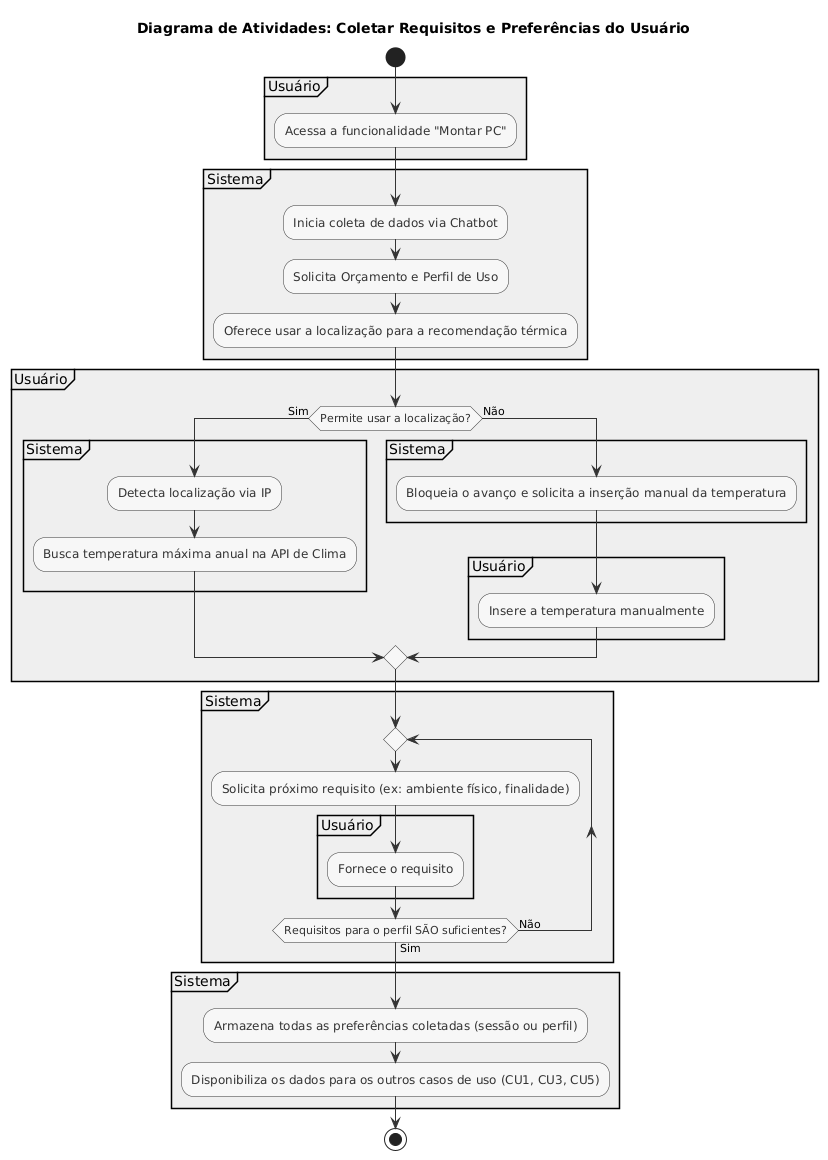

The diagram above was rendered by PlantUML. Its source (embedded in the PNG):
@startuml
' Diagrama de Atividades Corrigido para o Caso de Uso 2

title Diagrama de Atividades: Coletar Requisitos e Preferências do Usuário

' Define as cores e o estilo
skinparam activity {
  BackgroundColor #F7F7F7
  BorderColor #333333
  ArrowColor #333333
  FontColor #333333
}
skinparam partition {
  BackgroundColor #EFEFEF
}

' Inicia o diagrama
start

' Partições para mostrar os responsáveis pelas ações
partition "Usuário" {
  :Acessa a funcionalidade "Montar PC";
}

partition "Sistema" {
  :Inicia coleta de dados via Chatbot;
  :Solicita Orçamento e Perfil de Uso;
  :Oferece usar a localização para a recomendação térmica;
}

' Decisão do usuário
partition "Usuário" {
  if (Permite usar a localização?) then (Sim)
    partition "Sistema" {
      :Detecta localização via IP;
      :Busca temperatura máxima anual na API de Clima;
    }
  else (Não)
    partition "Sistema" {
      :Bloqueia o avanço e solicita a inserção manual da temperatura;
    }
    partition "Usuário" {
      :Insere a temperatura manualmente;
    }
  endif
}

' Adicionando o loop para a coleta contínua de dados
partition "Sistema" {
    repeat
        :Solicita próximo requisito (ex: ambiente físico, finalidade);
    partition "Usuário" {
        :Fornece o requisito;
    }
    repeat while (Requisitos para o perfil SÃO suficientes?) is (Não) not (Sim)
}


partition "Sistema" {
  :Armazena todas as preferências coletadas (sessão ou perfil);
  :Disponibiliza os dados para os outros casos de uso (CU1, CU3, CU5);
}

stop
@enduml